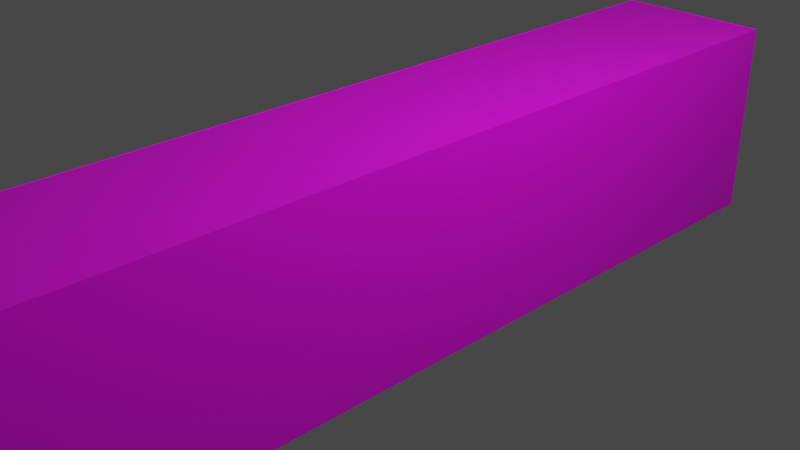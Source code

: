 # Source: corridor.blend  (saved by Blender 3.6.11; exported with 4.5.12 LTS)
import bpy
from mathutils import Matrix  # noqa: F401  (used for matrix-valued properties, if any)

bpy.ops.wm.read_factory_settings(use_empty=True)
scene = bpy.context.scene
scene.name = 'Scene'

# ---- collections
col_collection = bpy.data.collections.new('Collection'); scene.collection.children.link(col_collection)

# ---- images (referenced by path relative to the original .blend; pixels are not part of the script)
import os
ASSET_DIR = os.environ.get("B2B_ASSET_DIR", "")  # directory of the original .blend (textures are referenced by path, not embedded)
HERE = os.path.dirname(os.path.abspath(__file__))  # packed textures are extracted next to this script under _unpacked/

def load_image(name, relpath, width, height, colorspace="sRGB"):
    """Load a texture the original file referenced (path relative to the .blend, or extracted next to this script)."""
    p = next((c for c in (os.path.join(HERE, relpath), os.path.join(ASSET_DIR, relpath)) if relpath and os.path.exists(c)), "")
    if p:
        img = bpy.data.images.load(p, check_existing=True)
        img.name = name
    else:  # same state as the original file: an image datablock whose file is absent (Cycles renders it pink)
        img = bpy.data.images.new(name, width, height)
        img.source = "FILE"
        img.filepath = "//" + (relpath or name)
    img.colorspace_settings.name = colorspace
    return img
img_crack_2245770_1280_jpg = load_image('crack-2245770_1280.jpg', 'crack-2245770_1280.jpg', 1024, 1024, 'sRGB')
img_abstract_1846979_1280_jpg = load_image('abstract-1846979_1280.jpg', 'abstract-1846979_1280.jpg', 1024, 1024, 'sRGB')
img_concrete_223838_1280_jpg = load_image('concrete-223838_1280.jpg', 'concrete-223838_1280.jpg', 1024, 1024, 'sRGB')
img_iron_142077_1280_jpg = load_image('iron-142077_1280.jpg', 'iron-142077_1280.jpg', 1024, 1024, 'sRGB')
img_wood_1846972_1280_jpg = load_image('wood-1846972_1280.jpg', 'wood-1846972_1280.jpg', 1024, 1024, 'sRGB')

# ---- materials (node trees are filled in below, after node groups)
mat_material = bpy.data.materials.new('Material')
mat_material.alpha_threshold = 0.0
mat_material.use_transparent_shadow = False
mat_material.roughness = 0.5
mat_material.line_color = (0.0, 0.0, 0.0, 1.0)
mat_wall = bpy.data.materials.new('Wall')
mat_wall.alpha_threshold = 0.0
mat_wall.use_transparent_shadow = False
mat_wall.roughness = 0.5
mat_wall.line_color = (0.0, 0.0, 0.0, 1.0)
mat_concrete = bpy.data.materials.new('Concrete')
mat_concrete.alpha_threshold = 0.0
mat_concrete.use_transparent_shadow = False
mat_concrete.roughness = 0.5
mat_concrete.line_color = (0.0, 0.0, 0.0, 1.0)
mat_concrete_001 = bpy.data.materials.new('Concrete.001')
mat_concrete_001.alpha_threshold = 0.0
mat_concrete_001.use_transparent_shadow = False
mat_concrete_001.roughness = 0.5
mat_concrete_001.line_color = (0.0, 0.0, 0.0, 1.0)
mat_doorframe = bpy.data.materials.new('DoorFrame')
mat_doorframe.use_transparent_shadow = False
mat_door = bpy.data.materials.new('Door')
mat_door.use_transparent_shadow = False

# ---- material node trees
mat_material.use_nodes = True; mat_material.node_tree.nodes.clear()
_N = mat_material.node_tree.nodes; _L = mat_material.node_tree.links
n0 = _N.new('ShaderNodeOutputMaterial'); n0.name = 'Material Output'; n0.location = (300, 300)
n1 = _N.new('ShaderNodeBsdfPrincipled'); n1.name = 'Principled BSDF'; n1.location = (10, 300)
n1.distribution = 'GGX'
n1.subsurface_method = 'RANDOM_WALK_SKIN'
n1.inputs[3].default_value = 1.45
n1.inputs[27].default_value = (0.0, 0.0, 0.0, 1.0)
n1.inputs[28].default_value = 1.0
n2 = _N.new('ShaderNodeTexImage'); n2.name = 'Image Texture'; n2.location = (-378, 138)
n2.image = img_crack_2245770_1280_jpg
_L.new(n1.outputs[0], n0.inputs[0])
_L.new(n2.outputs[0], n1.inputs[0])
n0.is_active_output = True
mat_wall.use_nodes = True; mat_wall.node_tree.nodes.clear()
_N = mat_wall.node_tree.nodes; _L = mat_wall.node_tree.links
n0 = _N.new('ShaderNodeOutputMaterial'); n0.name = 'Material Output'; n0.location = (300, 300)
n1 = _N.new('ShaderNodeBsdfPrincipled'); n1.name = 'Principled BSDF'; n1.location = (10, 300)
n1.distribution = 'GGX'
n1.subsurface_method = 'RANDOM_WALK_SKIN'
n1.inputs[3].default_value = 1.45
n1.inputs[27].default_value = (0.0, 0.0, 0.0, 1.0)
n1.inputs[28].default_value = 1.0
n2 = _N.new('ShaderNodeTexImage'); n2.name = 'Image Texture'; n2.location = (-487, 140)
n2.image = img_abstract_1846979_1280_jpg
_L.new(n1.outputs[0], n0.inputs[0])
_L.new(n2.outputs[0], n1.inputs[0])
n0.is_active_output = True
mat_concrete.use_nodes = True; mat_concrete.node_tree.nodes.clear()
_N = mat_concrete.node_tree.nodes; _L = mat_concrete.node_tree.links
n0 = _N.new('ShaderNodeOutputMaterial'); n0.name = 'Material Output'; n0.location = (300, 300)
n1 = _N.new('ShaderNodeBsdfPrincipled'); n1.name = 'Principled BSDF'; n1.location = (10, 300)
n1.distribution = 'GGX'
n1.subsurface_method = 'RANDOM_WALK_SKIN'
n1.inputs[3].default_value = 1.45
n1.inputs[27].default_value = (0.0, 0.0, 0.0, 1.0)
n1.inputs[28].default_value = 1.0
n2 = _N.new('ShaderNodeTexImage'); n2.name = 'Image Texture'; n2.location = (-423, 198)
n2.image = img_concrete_223838_1280_jpg
_L.new(n1.outputs[0], n0.inputs[0])
_L.new(n2.outputs[0], n1.inputs[0])
n0.is_active_output = True
mat_concrete_001.use_nodes = True; mat_concrete_001.node_tree.nodes.clear()
_N = mat_concrete_001.node_tree.nodes; _L = mat_concrete_001.node_tree.links
n0 = _N.new('ShaderNodeOutputMaterial'); n0.name = 'Material Output'; n0.location = (300, 300)
n1 = _N.new('ShaderNodeBsdfPrincipled'); n1.name = 'Principled BSDF'; n1.location = (10, 300)
n1.distribution = 'GGX'
n1.subsurface_method = 'RANDOM_WALK_SKIN'
n1.inputs[3].default_value = 1.45
n1.inputs[27].default_value = (0.0, 0.0, 0.0, 1.0)
n1.inputs[28].default_value = 1.0
n2 = _N.new('ShaderNodeTexImage'); n2.name = 'Image Texture'; n2.location = (-423, 198)
n2.image = img_crack_2245770_1280_jpg
_L.new(n1.outputs[0], n0.inputs[0])
_L.new(n2.outputs[0], n1.inputs[0])
n0.is_active_output = True
mat_doorframe.use_nodes = True; mat_doorframe.node_tree.nodes.clear()
_N = mat_doorframe.node_tree.nodes; _L = mat_doorframe.node_tree.links
n0 = _N.new('ShaderNodeBsdfPrincipled'); n0.name = 'Principled BSDF'; n0.location = (10, 300)
n0.distribution = 'GGX'
n0.subsurface_method = 'RANDOM_WALK_SKIN'
n0.inputs[3].default_value = 1.45
n0.inputs[27].default_value = (0.0, 0.0, 0.0, 1.0)
n0.inputs[28].default_value = 1.0
n1 = _N.new('ShaderNodeOutputMaterial'); n1.name = 'Material Output'; n1.location = (300, 300)
n2 = _N.new('ShaderNodeTexImage'); n2.name = 'Image Texture'; n2.location = (-408, 129)
n2.image = img_iron_142077_1280_jpg
_L.new(n0.outputs[0], n1.inputs[0])
_L.new(n2.outputs[0], n0.inputs[0])
n1.is_active_output = True
mat_door.use_nodes = True; mat_door.node_tree.nodes.clear()
_N = mat_door.node_tree.nodes; _L = mat_door.node_tree.links
n0 = _N.new('ShaderNodeBsdfPrincipled'); n0.name = 'Principled BSDF'; n0.location = (10, 300)
n0.distribution = 'GGX'
n0.subsurface_method = 'RANDOM_WALK_SKIN'
n0.inputs[3].default_value = 1.45
n0.inputs[27].default_value = (0.0, 0.0, 0.0, 1.0)
n0.inputs[28].default_value = 1.0
n1 = _N.new('ShaderNodeOutputMaterial'); n1.name = 'Material Output'; n1.location = (300, 300)
n2 = _N.new('ShaderNodeTexImage'); n2.name = 'Image Texture'; n2.location = (-356, 138)
n2.image = img_wood_1846972_1280_jpg
_L.new(n0.outputs[0], n1.inputs[0])
_L.new(n2.outputs[0], n0.inputs[0])
n1.is_active_output = True

# ---- world
world_world = bpy.data.worlds.new('World'); scene.world = world_world
world_world.use_nodes = True; world_world.node_tree.nodes.clear()
_N = world_world.node_tree.nodes; _L = world_world.node_tree.links
n0 = _N.new('ShaderNodeOutputWorld'); n0.name = 'World Output'; n0.location = (300, 300)
n1 = _N.new('ShaderNodeBackground'); n1.name = 'Background'; n1.location = (10, 300)
n1.inputs[0].default_value = (0.05088, 0.05088, 0.05088, 1.0)
_L.new(n1.outputs[0], n0.inputs[0])
n0.is_active_output = True
world_world.color = (0.05088, 0.05088, 0.05088)
world_world.use_sun_shadow = False
world_world.sun_shadow_jitter_overblur = 0.0

# ---- cameras
cam_camera = bpy.data.cameras.new('Camera')
cam_camera.clip_end = 100.0
cam_camera.ortho_scale = 7.314

# ---- lights
light_light = bpy.data.lights.new('Light', 'POINT')
light_light.transmission_factor = 0.0
light_light.energy = 1000.0
light_light.shadow_soft_size = 0.1
light_light.shadow_maximum_resolution = 0.006
light_light.use_absolute_resolution = True

# ---- meshes
me_cube = bpy.data.meshes.new('Cube')
me_cube.from_pydata([], [], [])
_uv = me_cube.uv_layers.new(name='UVMap')
_uv.uv.foreach_set('vector', [])
me_cube.materials.append(mat_material)
me_cube.use_mirror_vertex_groups = False
me_cube.update()
me_cube_001 = bpy.data.meshes.new('Cube.001')
me_cube_001.from_pydata([(1.0, 1.0, 1.0), (1.0, 1.0, -1.0), (1.0, -1.0, 1.0), (1.0, -1.0, -1.0)], [], [(1, 3, 2, 0)])
_uv = me_cube_001.uv_layers.new(name='UVMap')
_uv.uv.foreach_set('vector', [0.594, 0.9962, 1.003, 0.9962, 0.9966, 0.09413, 0.5881, 0.09413])
me_cube_001.materials.append(mat_wall)
me_cube_001.use_mirror_vertex_groups = False
me_cube_001.update()
me_cube_002 = bpy.data.meshes.new('Cube.002')
me_cube_002.from_pydata([(-0.9, 5.0, 1.15), (-0.9, 5.0, -1.15), (-0.9, -5.0, 1.15), (-0.9, -5.0, -1.15)], [], [(3, 1, 0, 2)])
_uv = me_cube_002.uv_layers.new(name='UVMap')
_uv.uv.foreach_set('vector', [0.02166, 0.01484, 0.9724, 0.01739, 0.9665, 0.4439, 0.01384, 0.4562])
me_cube_002.materials.append(mat_wall)
me_cube_002.use_mirror_vertex_groups = False
me_cube_002.update()
me_cube_003 = bpy.data.meshes.new('Cube.003')
me_cube_003.from_pydata([(1.0, 1.0, -1.0), (1.0, -1.0, -1.0), (-1.0, 1.0, -1.0), (-1.0, -1.0, -1.0)], [], [(2, 3, 1, 0)])
_uv = me_cube_003.uv_layers.new(name='UVMap')
_uv.uv.foreach_set('vector', [0.01115, 0.9851, 0.9973, 0.9752, 1.012, 0.01022, 0.02603, 0.02014])
me_cube_003.materials.append(mat_concrete)
me_cube_003.use_mirror_vertex_groups = False
me_cube_003.update()
me_cube_005 = bpy.data.meshes.new('Cube.005')
me_cube_005.from_pydata([(1.0, 1.0, 1.0), (1.0, 1.0, -1.0), (-1.0, 1.0, 1.0), (-1.0, 1.0, -1.0)], [], [(3, 1, 0, 2)])
_uv = me_cube_005.uv_layers.new(name='UVMap')
_uv.uv.foreach_set('vector', [0.5891, 0.9458, 0.7555, 0.9458, 0.7555, 0.01123, 0.5891, 0.01123])
me_cube_005.materials.append(mat_wall)
me_cube_005.use_mirror_vertex_groups = False
me_cube_005.update()
me_cube_006 = bpy.data.meshes.new('Cube.006')
me_cube_006.from_pydata([(1.0, 1.0, -1.0), (1.0, -1.0, -1.0), (-1.0, 1.0, -1.0), (-1.0, -1.0, -1.0)], [], [(2, 3, 1, 0)])
_uv = me_cube_006.uv_layers.new(name='UVMap')
_uv.uv.foreach_set('vector', [0.6789, 0.03065, 0.7198, 1.0, 1.021, 1.002, 0.9981, 0.01226])
me_cube_006.materials.append(mat_concrete_001)
me_cube_006.use_mirror_vertex_groups = False
me_cube_006.update()
me_cube_007 = bpy.data.meshes.new('Cube.007')
me_cube_007.from_pydata([(0.6614, -0.06882, -1.0), (0.6614, -0.06882, 1.0), (0.6614, 0.06882, -1.0), (0.6614, 0.06882, 1.0), (-0.0005928, 0.06882, 1.0), (-0.0005928, -0.06882, 1.0), (0.5425, 0.06882, 1.0), (0.5425, -0.06882, -1.0), (0.5425, 0.06882, -1.0), (0.5425, -0.06882, 1.0), (0.6614, 0.06882, 0.8974), (0.6614, -0.06882, 0.8974), (-0.0005928, -0.06882, 0.8974), (-0.0005928, 0.06882, 0.8974), (0.5425, -0.06882, 0.8974), (0.5425, 0.06882, 0.8974)], [], [(15, 6, 3, 10), (10, 3, 1, 11), (6, 4, 5, 9), (14, 9, 5, 12), (11, 1, 9, 14), (3, 6, 9, 1), (13, 4, 6, 15), (0, 11, 14, 7), (2, 10, 11, 0), (8, 15, 10, 2), (7, 14, 15, 8), (13, 15, 14, 12)])
_uv = me_cube_007.uv_layers.new(name='UVMap')
_uv.uv.foreach_set('vector', [0.5741, 0.3147, 0.5741, 0.2714, 0.6243, 0.2714, 0.6243, 0.3147, 0.4028, 0.3148, 0.4028, 0.3582, 0.3447, 0.3582, 0.3447, 0.3148, 0.5741, 0.2714, 0.3447, 0.2714, 0.3447, 0.2132, 0.5741, 0.2132, 0.4711, 0.02618, 0.4711, 0.0695, 0.1206, 0.0695, 0.1206, 0.02618, 0.9774, 0.09724, 0.9774, 0.1406, 0.9272, 0.1406, 0.9272, 0.09724, 0.6243, 0.2714, 0.5741, 0.2714, 0.5741, 0.2132, 0.6243, 0.2132, 0.3447, 0.3147, 0.3447, 0.2714, 0.5741, 0.2714, 0.5741, 0.3147, 0.08619, 0.03377, 0.08619, 0.985, 0.02659, 0.985, 0.02659, 0.03377, 0.2943, 0.1118, 0.2943, 0.9132, 0.2362, 0.9132, 0.2362, 0.1118, 0.3445, 0.1118, 0.3445, 0.9132, 0.2943, 0.9132, 0.2943, 0.1118, 0.7827, 0.09929, 0.7827, 0.9007, 0.7245, 0.9007, 0.7245, 0.09929, 0.3933, 0.4587, 0.6227, 0.4587, 0.6227, 0.5168, 0.3933, 0.5168])
me_cube_007.materials.append(mat_doorframe)
me_cube_007.update()
me_cube_008 = bpy.data.meshes.new('Cube.008')
me_cube_008.from_pydata([(-0.0008963, -1.0, -1.0), (0.8203, -1.0, -1.0), (-0.0008963, -1.0, 0.8974), (0.8203, -1.0, 0.8974), (0.0008963, -1.0, -1.0), (-0.8203, -1.0, -1.0), (0.0008963, -1.0, 0.8974), (-0.8203, -1.0, 0.8974)], [], [(1, 3, 2, 0), (5, 4, 6, 7)])
_uv = me_cube_008.uv_layers.new(name='UVMap')
_uv.uv.foreach_set('vector', [0.4671, 1.003, 0.4671, 0.003533, 0.7551, 0.003533, 0.7551, 1.003, 0.7119, 0.00378, 0.9999, 0.00378, 0.9999, 1.011, 0.7119, 1.011])
me_cube_008.materials.append(mat_door)
me_cube_008.update()
me_cube_009 = bpy.data.meshes.new('Cube.009')
me_cube_009.from_pydata([(-1.0, -1.0, -1.0), (-1.0, -1.0, 1.0), (-1.0, 1.0, -1.0), (-1.0, 1.0, 1.0), (1.0, -1.0, -1.0), (1.0, -1.0, 1.0), (1.0, 1.0, -1.0), (1.0, 1.0, 1.0)], [], [(0, 1, 3, 2), (2, 3, 7, 6), (6, 7, 5, 4), (4, 5, 1, 0), (2, 6, 4, 0), (7, 3, 1, 5)])
_uv = me_cube_009.uv_layers.new(name='UVMap')
_uv.uv.foreach_set('vector', [0.375, 0.0, 0.625, 0.0, 0.625, 0.25, 0.375, 0.25, 0.375, 0.25, 0.625, 0.25, 0.625, 0.5, 0.375, 0.5, 0.375, 0.5, 0.625, 0.5, 0.625, 0.75, 0.375, 0.75, 0.375, 0.75, 0.625, 0.75, 0.625, 1.0, 0.375, 1.0, 0.125, 0.5, 0.375, 0.5, 0.375, 0.75, 0.125, 0.75, 0.625, 0.5, 0.875, 0.5, 0.875, 0.75, 0.625, 0.75])
me_cube_009.update()
me_cube_010 = bpy.data.meshes.new('Cube.010')
me_cube_010.from_pydata([(0.9851, -0.9837, -4.533), (1.0, -1.0, 1.0), (0.9851, 1.016, -4.533), (1.0, 1.0, 1.0), (-0.01486, 1.016, -4.533), (0.0, 1.0, 1.0), (-0.01486, -0.9837, -4.533), (0.0, -1.0, 1.0), (0.9988, 1.001, 0.5547), (0.9988, -0.9987, 0.5547), (-0.001196, -0.9987, 0.5547), (-0.001196, 1.001, 0.5547), (0.9851, 0.01628, -4.533), (1.0, 0.0, 1.0), (0.0, 0.0, 1.0), (-0.01486, 0.01628, -4.533), (0.9988, 0.00131, 0.5547)], [], [(11, 5, 3, 8), (16, 13, 1, 9), (15, 12, 0, 6), (13, 14, 7, 1), (9, 1, 7, 10), (0, 9, 10, 6), (12, 16, 9, 0), (4, 11, 8, 2), (2, 8, 16, 12), (3, 5, 14, 13), (4, 2, 12, 15), (8, 3, 13, 16)])
_uv = me_cube_010.uv_layers.new(name='UVMap')
_uv.uv.foreach_set('vector', [0.6049, 0.375, 0.625, 0.375, 0.625, 0.5, 0.6049, 0.5, 0.6049, 0.625, 0.625, 0.625, 0.625, 0.75, 0.6049, 0.75, 0.25, 0.625, 0.375, 0.625, 0.375, 0.75, 0.25, 0.75, 0.625, 0.625, 0.75, 0.625, 0.75, 0.75, 0.625, 0.75, 0.6049, 0.75, 0.625, 0.75, 0.625, 0.875, 0.6049, 0.875, 0.375, 0.75, 0.6049, 0.75, 0.6049, 0.875, 0.375, 0.875, 0.375, 0.625, 0.6049, 0.625, 0.6049, 0.75, 0.375, 0.75, 0.375, 0.375, 0.6049, 0.375, 0.6049, 0.5, 0.375, 0.5, 0.375, 0.5, 0.6049, 0.5, 0.6049, 0.625, 0.375, 0.625, 0.625, 0.5, 0.75, 0.5, 0.75, 0.625, 0.625, 0.625, 0.25, 0.5, 0.375, 0.5, 0.375, 0.625, 0.25, 0.625, 0.6049, 0.5, 0.625, 0.5, 0.625, 0.625, 0.6049, 0.625])
me_cube_010.update()

# ---- objects
ob_cube = bpy.data.objects.new('Cube', me_cube)
ob_light = bpy.data.objects.new('Light', light_light)
ob_camera = bpy.data.objects.new('Camera', cam_camera)
ob_cube_001 = bpy.data.objects.new('Cube.001', me_cube_001)
ob_cube_002 = bpy.data.objects.new('Cube.002', me_cube_002)
ob_cube_003 = bpy.data.objects.new('Cube.003', me_cube_003)
ob_cube_005 = bpy.data.objects.new('Cube.005', me_cube_005)
ob_cube_004 = bpy.data.objects.new('Cube.004', me_cube_006)
ob_cube_006 = bpy.data.objects.new('Cube.006', me_cube_007)
ob_cube_007 = bpy.data.objects.new('Cube.007', me_cube_008)
ob_cube_008 = bpy.data.objects.new('Cube.008', me_cube_009)
ob_cube_009 = bpy.data.objects.new('Cube.009', me_cube_010)

# ---- transforms, parenting, visibility, modifiers, constraints
ob_cube.location = (0.0, 0.0, 0.0)
ob_cube.scale = (0.9, 5.0, 1.15)
ob_cube.lock_rotations_4d = False
ob_cube.empty_display_type = 'ARROWS'
ob_cube.lineart.crease_threshold = 0.0
ob_light.location = (4.076, 1.005, 5.904)
ob_light.rotation_euler = (0.6503, 0.05522, 1.866)
ob_light.lock_rotations_4d = False
ob_light.empty_display_type = 'ARROWS'
ob_light.color = (0.0, 0.0, 0.0, 0.0)
ob_light.lineart.crease_threshold = 0.0
ob_camera.location = (7.359, -6.926, 4.958)
ob_camera.rotation_euler = (1.109, 0.0, 0.8149)
ob_camera.lock_rotations_4d = False
ob_camera.empty_display_type = 'ARROWS'
ob_camera.color = (0.0, 0.0, 0.0, 0.0)
ob_camera.display_type = 'WIRE'
ob_camera.lineart.crease_threshold = 0.0
ob_cube_001.location = (0.0, 0.0, 0.0)
ob_cube_001.scale = (0.9, 5.0, 1.15)
ob_cube_001.lock_rotations_4d = False
ob_cube_001.empty_display_type = 'ARROWS'
ob_cube_001.lineart.crease_threshold = 0.0
ob_cube_002.location = (0.0, 0.0, 0.0)
ob_cube_002.lock_rotations_4d = False
ob_cube_002.empty_display_type = 'ARROWS'
ob_cube_002.lineart.crease_threshold = 0.0
ob_cube_003.location = (0.0, 0.0, 0.0)
ob_cube_003.scale = (0.9, 5.0, 1.15)
ob_cube_003.lock_rotations_4d = False
ob_cube_003.empty_display_type = 'ARROWS'
ob_cube_003.lineart.crease_threshold = 0.0
ob_cube_005.location = (0.0, 0.0, 0.0)
ob_cube_005.scale = (0.9, 5.0, 1.15)
ob_cube_005.lock_rotations_4d = False
ob_cube_005.empty_display_type = 'ARROWS'
ob_cube_005.lineart.crease_threshold = 0.0
ob_cube_004.location = (0.0, 0.0, 2.298)
ob_cube_004.scale = (0.9, 5.0, 1.15)
ob_cube_004.lock_rotations_4d = False
ob_cube_004.empty_display_type = 'ARROWS'
ob_cube_004.lineart.crease_threshold = 0.0
ob_cube_006.location = (-0.03809, 4.995, -0.1515)
_m = ob_cube_006.modifiers.new('Mirror', 'MIRROR')
ob_cube_007.location = (-0.03809, 5.062, -0.1515)
ob_cube_007.scale = (0.6614, 0.06882, 1.0)
ob_cube_008.location = (-0.03809, 0.02984, 1.13)
ob_cube_008.scale = (0.1829, 0.05249, 0.01541)
ob_cube_009.location = (-0.03809, 0.02984, 1.093)
ob_cube_009.scale = (0.1829, 0.05249, 0.01541)
_m = ob_cube_009.modifiers.new('Subdivision', 'SUBSURF')
_m.levels = 2
_m = ob_cube_009.modifiers.new('Mirror', 'MIRROR')

# ---- collection membership
col_collection.objects.link(ob_cube)
col_collection.objects.link(ob_light)
col_collection.objects.link(ob_camera)
col_collection.objects.link(ob_cube_001)
col_collection.objects.link(ob_cube_002)
col_collection.objects.link(ob_cube_003)
col_collection.objects.link(ob_cube_005)
col_collection.objects.link(ob_cube_004)
col_collection.objects.link(ob_cube_006)
col_collection.objects.link(ob_cube_007)
col_collection.objects.link(ob_cube_008)
col_collection.objects.link(ob_cube_009)

# ---- scene / render settings (as saved in the file)
scene.camera = ob_camera
scene.frame_start = 1; scene.frame_end = 250; scene.frame_set(1)
scene.render.engine = 'BLENDER_EEVEE_NEXT'
scene.cycles.sampling_pattern = 'TABULATED_SOBOL'
scene.view_settings.view_transform = 'Filmic'
bpy.context.view_layer.update()
